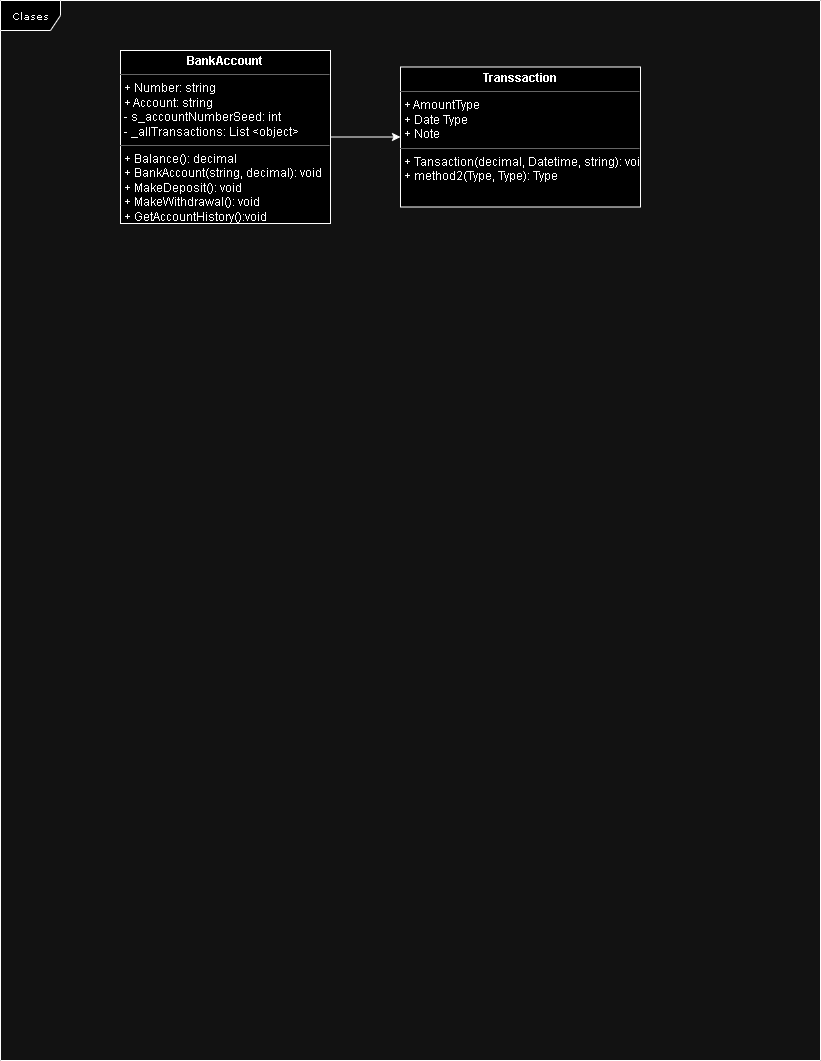

The diagram above was exported from draw.io. Its source (the exported page's mxGraphModel, read from the mxfile embedded in the PNG):
<mxGraphModel dx="1588" dy="1549" grid="1" gridSize="10" guides="1" tooltips="1" connect="1" arrows="1" fold="1" page="1" pageScale="1" pageWidth="850" pageHeight="1100" background="none" math="0" shadow="0">
  <root>
    <mxCell id="0" />
    <mxCell id="1" parent="0" />
    <mxCell id="17acba5748e5396b-1" value="Clases" style="shape=umlFrame;whiteSpace=wrap;html=1;rounded=0;shadow=0;comic=0;labelBackgroundColor=none;strokeWidth=1;fontFamily=Verdana;fontSize=10;align=center;" parent="1" vertex="1">
      <mxGeometry x="-800" y="-320" width="820" height="1060" as="geometry" />
    </mxCell>
    <mxCell id="5d2195bd80daf111-18" value="&lt;p style=&quot;margin:0px;margin-top:4px;text-align:center;&quot;&gt;&lt;b&gt;BankAccount&lt;/b&gt;&lt;/p&gt;&lt;hr size=&quot;1&quot;&gt;&lt;p style=&quot;margin:0px;margin-left:4px;&quot;&gt;+ Number: string&lt;br&gt;+ Account: string&lt;/p&gt;&lt;p style=&quot;margin:0px;margin-left:4px;&quot;&gt;- s_accountNumberSeed: int&lt;/p&gt;&lt;p style=&quot;margin:0px;margin-left:4px;&quot;&gt;-&amp;nbsp;_allTransactions: List &amp;lt;object&amp;gt;&lt;/p&gt;&lt;hr size=&quot;1&quot;&gt;&lt;p style=&quot;margin:0px;margin-left:4px;&quot;&gt;+ Balance(): decimal&lt;br&gt;+ BankAccount(string, decimal): void&lt;/p&gt;&lt;p style=&quot;margin:0px;margin-left:4px;&quot;&gt;+ MakeDeposit(): void&lt;/p&gt;&lt;p style=&quot;margin:0px;margin-left:4px;&quot;&gt;+&amp;nbsp;MakeWithdrawal(): void&amp;nbsp;&lt;/p&gt;&lt;p style=&quot;margin:0px;margin-left:4px;&quot;&gt;+ GetAccountHistory():void&lt;br&gt;&lt;/p&gt;&lt;p style=&quot;margin:0px;margin-left:4px;&quot;&gt;&lt;br&gt;&lt;/p&gt;" style="verticalAlign=top;align=left;overflow=fill;fontSize=12;fontFamily=Helvetica;html=1;rounded=0;shadow=0;comic=0;labelBackgroundColor=none;strokeWidth=1" parent="1" vertex="1">
      <mxGeometry x="-680" y="-270" width="210" height="173" as="geometry" />
    </mxCell>
    <mxCell id="5d2195bd80daf111-19" value="&lt;p style=&quot;margin:0px;margin-top:4px;text-align:center;&quot;&gt;&lt;b&gt;Transsaction&lt;/b&gt;&lt;/p&gt;&lt;hr size=&quot;1&quot;&gt;&lt;p style=&quot;margin:0px;margin-left:4px;&quot;&gt;+ AmountType&lt;br&gt;+ Date Type&lt;/p&gt;&lt;p style=&quot;margin:0px;margin-left:4px;&quot;&gt;+ Note&lt;/p&gt;&lt;hr size=&quot;1&quot;&gt;&lt;p style=&quot;margin:0px;margin-left:4px;&quot;&gt;+ Tansaction(decimal, Datetime, string): void&lt;br&gt;+ method2(Type, Type): Type&lt;/p&gt;" style="verticalAlign=top;align=left;overflow=fill;fontSize=12;fontFamily=Helvetica;html=1;rounded=0;shadow=0;comic=0;labelBackgroundColor=none;strokeWidth=1" parent="1" vertex="1">
      <mxGeometry x="-400" y="-253.5" width="240" height="140" as="geometry" />
    </mxCell>
    <mxCell id="4QoOfHdSzAVJ_N57V2O7-2" value="" style="endArrow=classic;html=1;rounded=0;entryX=0;entryY=0.5;entryDx=0;entryDy=0;exitX=1;exitY=0.5;exitDx=0;exitDy=0;" parent="1" source="5d2195bd80daf111-18" target="5d2195bd80daf111-19" edge="1">
      <mxGeometry width="50" height="50" relative="1" as="geometry">
        <mxPoint x="-480" y="-203.5" as="sourcePoint" />
        <mxPoint x="-430" y="-253.5" as="targetPoint" />
      </mxGeometry>
    </mxCell>
  </root>
</mxGraphModel>